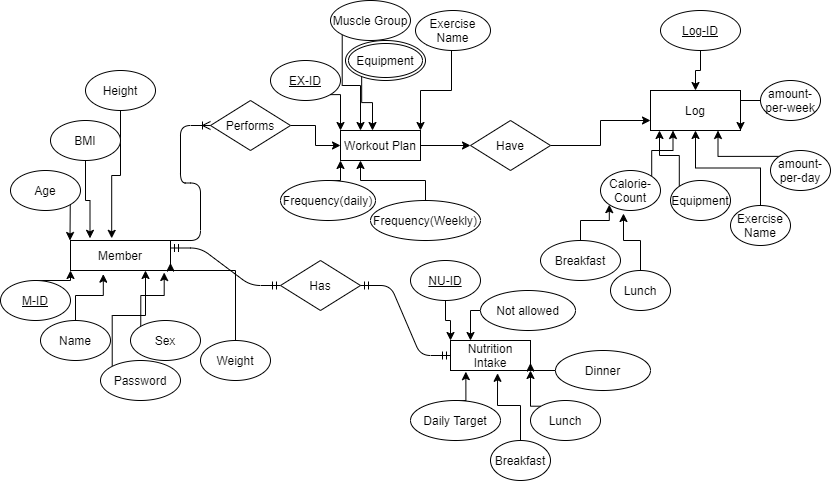

The diagram above was exported from draw.io. Its source (the exported page's mxGraphModel, read from the mxfile embedded in the PNG):
<mxGraphModel dx="868" dy="490" grid="1" gridSize="10" guides="1" tooltips="1" connect="1" arrows="1" fold="1" page="1" pageScale="1" pageWidth="850" pageHeight="1100" math="0" shadow="0" extFonts="Permanent Marker^https://fonts.googleapis.com/css?family=Permanent+Marker">
  <root>
    <mxCell id="0" />
    <mxCell id="1" parent="0" />
    <mxCell id="UG3KvF7N5PQTq0hX6Ihy-13" style="edgeStyle=orthogonalEdgeStyle;rounded=0;orthogonalLoop=1;jettySize=auto;html=1;exitX=1;exitY=0.5;exitDx=0;exitDy=0;entryX=0;entryY=0.5;entryDx=0;entryDy=0;" edge="1" parent="1" source="UG3KvF7N5PQTq0hX6Ihy-1" target="UG3KvF7N5PQTq0hX6Ihy-11">
      <mxGeometry relative="1" as="geometry" />
    </mxCell>
    <mxCell id="UG3KvF7N5PQTq0hX6Ihy-1" value="Workout Plan" style="rounded=0;whiteSpace=wrap;html=1;" vertex="1" parent="1">
      <mxGeometry x="340" y="200" width="80" height="30" as="geometry" />
    </mxCell>
    <mxCell id="UG3KvF7N5PQTq0hX6Ihy-3" style="edgeStyle=orthogonalEdgeStyle;rounded=0;orthogonalLoop=1;jettySize=auto;html=1;exitX=1;exitY=1;exitDx=0;exitDy=0;entryX=0;entryY=0;entryDx=0;entryDy=0;" edge="1" parent="1" source="UG3KvF7N5PQTq0hX6Ihy-2" target="UG3KvF7N5PQTq0hX6Ihy-1">
      <mxGeometry relative="1" as="geometry" />
    </mxCell>
    <mxCell id="UG3KvF7N5PQTq0hX6Ihy-2" value="&lt;u&gt;EX-ID&lt;/u&gt;" style="ellipse;whiteSpace=wrap;html=1;" vertex="1" parent="1">
      <mxGeometry x="270" y="130" width="70" height="40" as="geometry" />
    </mxCell>
    <mxCell id="UG3KvF7N5PQTq0hX6Ihy-5" style="edgeStyle=orthogonalEdgeStyle;rounded=0;orthogonalLoop=1;jettySize=auto;html=1;exitX=0;exitY=1;exitDx=0;exitDy=0;entryX=0.25;entryY=0;entryDx=0;entryDy=0;" edge="1" parent="1" source="UG3KvF7N5PQTq0hX6Ihy-4" target="UG3KvF7N5PQTq0hX6Ihy-1">
      <mxGeometry relative="1" as="geometry" />
    </mxCell>
    <mxCell id="UG3KvF7N5PQTq0hX6Ihy-4" value="Muscle Group" style="ellipse;whiteSpace=wrap;html=1;" vertex="1" parent="1">
      <mxGeometry x="330" y="70" width="80" height="40" as="geometry" />
    </mxCell>
    <mxCell id="UG3KvF7N5PQTq0hX6Ihy-8" value="Log" style="rounded=0;whiteSpace=wrap;html=1;" vertex="1" parent="1">
      <mxGeometry x="650" y="160" width="90" height="40" as="geometry" />
    </mxCell>
    <mxCell id="UG3KvF7N5PQTq0hX6Ihy-10" style="edgeStyle=orthogonalEdgeStyle;rounded=0;orthogonalLoop=1;jettySize=auto;html=1;exitX=0.5;exitY=1;exitDx=0;exitDy=0;entryX=0.5;entryY=0;entryDx=0;entryDy=0;" edge="1" parent="1" source="UG3KvF7N5PQTq0hX6Ihy-9" target="UG3KvF7N5PQTq0hX6Ihy-8">
      <mxGeometry relative="1" as="geometry" />
    </mxCell>
    <mxCell id="UG3KvF7N5PQTq0hX6Ihy-9" value="&lt;u&gt;Log-ID&lt;/u&gt;" style="ellipse;whiteSpace=wrap;html=1;" vertex="1" parent="1">
      <mxGeometry x="660" y="80" width="80" height="40" as="geometry" />
    </mxCell>
    <mxCell id="UG3KvF7N5PQTq0hX6Ihy-12" style="edgeStyle=orthogonalEdgeStyle;rounded=0;orthogonalLoop=1;jettySize=auto;html=1;exitX=1;exitY=0.5;exitDx=0;exitDy=0;entryX=0;entryY=0.75;entryDx=0;entryDy=0;" edge="1" parent="1" source="UG3KvF7N5PQTq0hX6Ihy-11" target="UG3KvF7N5PQTq0hX6Ihy-8">
      <mxGeometry relative="1" as="geometry" />
    </mxCell>
    <mxCell id="UG3KvF7N5PQTq0hX6Ihy-11" value="Have" style="rhombus;whiteSpace=wrap;html=1;" vertex="1" parent="1">
      <mxGeometry x="470" y="190" width="80" height="50" as="geometry" />
    </mxCell>
    <mxCell id="UG3KvF7N5PQTq0hX6Ihy-16" value="Member" style="rounded=0;whiteSpace=wrap;html=1;" vertex="1" parent="1">
      <mxGeometry x="70" y="310" width="100" height="30" as="geometry" />
    </mxCell>
    <mxCell id="UG3KvF7N5PQTq0hX6Ihy-19" style="edgeStyle=orthogonalEdgeStyle;rounded=0;orthogonalLoop=1;jettySize=auto;html=1;exitX=1;exitY=0.5;exitDx=0;exitDy=0;entryX=0;entryY=0.5;entryDx=0;entryDy=0;" edge="1" parent="1" source="UG3KvF7N5PQTq0hX6Ihy-17" target="UG3KvF7N5PQTq0hX6Ihy-1">
      <mxGeometry relative="1" as="geometry" />
    </mxCell>
    <mxCell id="UG3KvF7N5PQTq0hX6Ihy-17" value="Performs" style="rhombus;whiteSpace=wrap;html=1;" vertex="1" parent="1">
      <mxGeometry x="210" y="170" width="80" height="50" as="geometry" />
    </mxCell>
    <mxCell id="UG3KvF7N5PQTq0hX6Ihy-20" value="" style="edgeStyle=entityRelationEdgeStyle;fontSize=12;html=1;endArrow=ERoneToMany;entryX=0;entryY=0.5;entryDx=0;entryDy=0;exitX=1;exitY=0;exitDx=0;exitDy=0;" edge="1" parent="1" source="UG3KvF7N5PQTq0hX6Ihy-16" target="UG3KvF7N5PQTq0hX6Ihy-17">
      <mxGeometry width="100" height="100" relative="1" as="geometry">
        <mxPoint x="130" y="300" as="sourcePoint" />
        <mxPoint x="200" y="200" as="targetPoint" />
      </mxGeometry>
    </mxCell>
    <mxCell id="UG3KvF7N5PQTq0hX6Ihy-23" style="edgeStyle=orthogonalEdgeStyle;rounded=0;orthogonalLoop=1;jettySize=auto;html=1;exitX=0.5;exitY=0;exitDx=0;exitDy=0;entryX=0;entryY=1;entryDx=0;entryDy=0;" edge="1" parent="1" source="UG3KvF7N5PQTq0hX6Ihy-22" target="UG3KvF7N5PQTq0hX6Ihy-16">
      <mxGeometry relative="1" as="geometry" />
    </mxCell>
    <mxCell id="UG3KvF7N5PQTq0hX6Ihy-22" value="&lt;u&gt;M-ID&lt;/u&gt;" style="ellipse;whiteSpace=wrap;html=1;" vertex="1" parent="1">
      <mxGeometry y="350" width="70" height="40" as="geometry" />
    </mxCell>
    <mxCell id="UG3KvF7N5PQTq0hX6Ihy-28" style="edgeStyle=orthogonalEdgeStyle;rounded=0;orthogonalLoop=1;jettySize=auto;html=1;exitX=0.5;exitY=0;exitDx=0;exitDy=0;entryX=0.328;entryY=1.122;entryDx=0;entryDy=0;entryPerimeter=0;" edge="1" parent="1" source="UG3KvF7N5PQTq0hX6Ihy-24" target="UG3KvF7N5PQTq0hX6Ihy-16">
      <mxGeometry relative="1" as="geometry" />
    </mxCell>
    <mxCell id="UG3KvF7N5PQTq0hX6Ihy-24" value="Name" style="ellipse;whiteSpace=wrap;html=1;" vertex="1" parent="1">
      <mxGeometry x="40" y="390" width="70" height="40" as="geometry" />
    </mxCell>
    <mxCell id="UG3KvF7N5PQTq0hX6Ihy-27" style="edgeStyle=orthogonalEdgeStyle;rounded=0;orthogonalLoop=1;jettySize=auto;html=1;exitX=0;exitY=0;exitDx=0;exitDy=0;entryX=0.75;entryY=1;entryDx=0;entryDy=0;" edge="1" parent="1" source="UG3KvF7N5PQTq0hX6Ihy-26" target="UG3KvF7N5PQTq0hX6Ihy-16">
      <mxGeometry relative="1" as="geometry" />
    </mxCell>
    <mxCell id="UG3KvF7N5PQTq0hX6Ihy-26" value="Password" style="ellipse;whiteSpace=wrap;html=1;" vertex="1" parent="1">
      <mxGeometry x="100" y="430" width="80" height="40" as="geometry" />
    </mxCell>
    <mxCell id="UG3KvF7N5PQTq0hX6Ihy-30" style="edgeStyle=orthogonalEdgeStyle;rounded=0;orthogonalLoop=1;jettySize=auto;html=1;exitX=1;exitY=1;exitDx=0;exitDy=0;" edge="1" parent="1" source="UG3KvF7N5PQTq0hX6Ihy-29">
      <mxGeometry relative="1" as="geometry">
        <mxPoint x="69.5" y="310" as="targetPoint" />
      </mxGeometry>
    </mxCell>
    <mxCell id="UG3KvF7N5PQTq0hX6Ihy-29" value="Age" style="ellipse;whiteSpace=wrap;html=1;" vertex="1" parent="1">
      <mxGeometry x="10" y="240" width="70" height="40" as="geometry" />
    </mxCell>
    <mxCell id="UG3KvF7N5PQTq0hX6Ihy-32" style="edgeStyle=orthogonalEdgeStyle;rounded=0;orthogonalLoop=1;jettySize=auto;html=1;exitX=0;exitY=0;exitDx=0;exitDy=0;entryX=0.937;entryY=1.067;entryDx=0;entryDy=0;entryPerimeter=0;" edge="1" parent="1" source="UG3KvF7N5PQTq0hX6Ihy-31" target="UG3KvF7N5PQTq0hX6Ihy-16">
      <mxGeometry relative="1" as="geometry" />
    </mxCell>
    <mxCell id="UG3KvF7N5PQTq0hX6Ihy-31" value="Sex" style="ellipse;whiteSpace=wrap;html=1;" vertex="1" parent="1">
      <mxGeometry x="130" y="390" width="70" height="40" as="geometry" />
    </mxCell>
    <mxCell id="UG3KvF7N5PQTq0hX6Ihy-41" style="edgeStyle=orthogonalEdgeStyle;rounded=0;orthogonalLoop=1;jettySize=auto;html=1;exitX=0.5;exitY=0;exitDx=0;exitDy=0;entryX=1;entryY=0.75;entryDx=0;entryDy=0;" edge="1" parent="1" source="UG3KvF7N5PQTq0hX6Ihy-33" target="UG3KvF7N5PQTq0hX6Ihy-16">
      <mxGeometry relative="1" as="geometry">
        <Array as="points">
          <mxPoint x="235" y="340" />
          <mxPoint x="170" y="340" />
        </Array>
      </mxGeometry>
    </mxCell>
    <mxCell id="UG3KvF7N5PQTq0hX6Ihy-33" value="Weight" style="ellipse;whiteSpace=wrap;html=1;" vertex="1" parent="1">
      <mxGeometry x="200" y="410" width="70" height="40" as="geometry" />
    </mxCell>
    <mxCell id="UG3KvF7N5PQTq0hX6Ihy-37" style="edgeStyle=orthogonalEdgeStyle;rounded=0;orthogonalLoop=1;jettySize=auto;html=1;exitX=0.5;exitY=1;exitDx=0;exitDy=0;entryX=0.412;entryY=-0.072;entryDx=0;entryDy=0;entryPerimeter=0;" edge="1" parent="1" source="UG3KvF7N5PQTq0hX6Ihy-34" target="UG3KvF7N5PQTq0hX6Ihy-16">
      <mxGeometry relative="1" as="geometry" />
    </mxCell>
    <mxCell id="UG3KvF7N5PQTq0hX6Ihy-34" value="Height" style="ellipse;whiteSpace=wrap;html=1;" vertex="1" parent="1">
      <mxGeometry x="85" y="140" width="70" height="40" as="geometry" />
    </mxCell>
    <mxCell id="UG3KvF7N5PQTq0hX6Ihy-36" style="edgeStyle=orthogonalEdgeStyle;rounded=0;orthogonalLoop=1;jettySize=auto;html=1;exitX=0.5;exitY=1;exitDx=0;exitDy=0;entryX=0.195;entryY=-0.072;entryDx=0;entryDy=0;entryPerimeter=0;" edge="1" parent="1" source="UG3KvF7N5PQTq0hX6Ihy-35" target="UG3KvF7N5PQTq0hX6Ihy-16">
      <mxGeometry relative="1" as="geometry" />
    </mxCell>
    <mxCell id="UG3KvF7N5PQTq0hX6Ihy-35" value="BMI" style="ellipse;whiteSpace=wrap;html=1;" vertex="1" parent="1">
      <mxGeometry x="50" y="190" width="70" height="40" as="geometry" />
    </mxCell>
    <mxCell id="UG3KvF7N5PQTq0hX6Ihy-42" value="Nutrition Intake" style="rounded=0;whiteSpace=wrap;html=1;" vertex="1" parent="1">
      <mxGeometry x="450" y="410" width="80" height="30" as="geometry" />
    </mxCell>
    <mxCell id="UG3KvF7N5PQTq0hX6Ihy-43" value="" style="edgeStyle=entityRelationEdgeStyle;fontSize=12;html=1;endArrow=ERmandOne;startArrow=ERmandOne;exitX=1;exitY=0.25;exitDx=0;exitDy=0;entryX=0;entryY=0.5;entryDx=0;entryDy=0;" edge="1" parent="1" source="UG3KvF7N5PQTq0hX6Ihy-16" target="UG3KvF7N5PQTq0hX6Ihy-44">
      <mxGeometry width="100" height="100" relative="1" as="geometry">
        <mxPoint x="250" y="440" as="sourcePoint" />
        <mxPoint x="340" y="350" as="targetPoint" />
      </mxGeometry>
    </mxCell>
    <mxCell id="UG3KvF7N5PQTq0hX6Ihy-44" value="Has" style="rhombus;whiteSpace=wrap;html=1;" vertex="1" parent="1">
      <mxGeometry x="280" y="330" width="80" height="50" as="geometry" />
    </mxCell>
    <mxCell id="UG3KvF7N5PQTq0hX6Ihy-45" value="" style="edgeStyle=entityRelationEdgeStyle;fontSize=12;html=1;endArrow=ERmandOne;startArrow=ERmandOne;exitX=1;exitY=0.5;exitDx=0;exitDy=0;entryX=0;entryY=0.5;entryDx=0;entryDy=0;" edge="1" parent="1" source="UG3KvF7N5PQTq0hX6Ihy-44" target="UG3KvF7N5PQTq0hX6Ihy-42">
      <mxGeometry width="100" height="100" relative="1" as="geometry">
        <mxPoint x="380" y="375" as="sourcePoint" />
        <mxPoint x="570" y="427.5" as="targetPoint" />
      </mxGeometry>
    </mxCell>
    <mxCell id="UG3KvF7N5PQTq0hX6Ihy-47" style="edgeStyle=orthogonalEdgeStyle;rounded=0;orthogonalLoop=1;jettySize=auto;html=1;exitX=0.5;exitY=1;exitDx=0;exitDy=0;entryX=0;entryY=0;entryDx=0;entryDy=0;" edge="1" parent="1" source="UG3KvF7N5PQTq0hX6Ihy-46" target="UG3KvF7N5PQTq0hX6Ihy-42">
      <mxGeometry relative="1" as="geometry" />
    </mxCell>
    <mxCell id="UG3KvF7N5PQTq0hX6Ihy-46" value="&lt;u&gt;NU-ID&lt;/u&gt;" style="ellipse;whiteSpace=wrap;html=1;" vertex="1" parent="1">
      <mxGeometry x="410" y="330" width="70" height="40" as="geometry" />
    </mxCell>
    <mxCell id="UG3KvF7N5PQTq0hX6Ihy-49" style="edgeStyle=orthogonalEdgeStyle;rounded=0;orthogonalLoop=1;jettySize=auto;html=1;exitX=0.5;exitY=0;exitDx=0;exitDy=0;entryX=0.192;entryY=1.039;entryDx=0;entryDy=0;entryPerimeter=0;" edge="1" parent="1" source="UG3KvF7N5PQTq0hX6Ihy-48" target="UG3KvF7N5PQTq0hX6Ihy-42">
      <mxGeometry relative="1" as="geometry" />
    </mxCell>
    <mxCell id="UG3KvF7N5PQTq0hX6Ihy-48" value="Daily Target" style="ellipse;whiteSpace=wrap;html=1;" vertex="1" parent="1">
      <mxGeometry x="410" y="470" width="90" height="40" as="geometry" />
    </mxCell>
    <mxCell id="UG3KvF7N5PQTq0hX6Ihy-51" style="edgeStyle=orthogonalEdgeStyle;rounded=0;orthogonalLoop=1;jettySize=auto;html=1;exitX=0.5;exitY=0;exitDx=0;exitDy=0;entryX=0.588;entryY=1.094;entryDx=0;entryDy=0;entryPerimeter=0;" edge="1" parent="1" source="UG3KvF7N5PQTq0hX6Ihy-50" target="UG3KvF7N5PQTq0hX6Ihy-42">
      <mxGeometry relative="1" as="geometry" />
    </mxCell>
    <mxCell id="UG3KvF7N5PQTq0hX6Ihy-50" value="Breakfast" style="ellipse;whiteSpace=wrap;html=1;" vertex="1" parent="1">
      <mxGeometry x="490" y="510" width="60" height="40" as="geometry" />
    </mxCell>
    <mxCell id="UG3KvF7N5PQTq0hX6Ihy-53" style="edgeStyle=orthogonalEdgeStyle;rounded=0;orthogonalLoop=1;jettySize=auto;html=1;exitX=0;exitY=0;exitDx=0;exitDy=0;entryX=1;entryY=1;entryDx=0;entryDy=0;" edge="1" parent="1" target="UG3KvF7N5PQTq0hX6Ihy-42">
      <mxGeometry relative="1" as="geometry">
        <mxPoint x="540.5077057814237" y="475.71282837249714" as="sourcePoint" />
      </mxGeometry>
    </mxCell>
    <mxCell id="UG3KvF7N5PQTq0hX6Ihy-52" value="Lunch" style="ellipse;whiteSpace=wrap;html=1;" vertex="1" parent="1">
      <mxGeometry x="530" y="470" width="70" height="40" as="geometry" />
    </mxCell>
    <mxCell id="UG3KvF7N5PQTq0hX6Ihy-69" style="edgeStyle=orthogonalEdgeStyle;rounded=0;orthogonalLoop=1;jettySize=auto;html=1;exitX=0;exitY=0;exitDx=0;exitDy=0;entryX=0.1;entryY=1;entryDx=0;entryDy=0;entryPerimeter=0;" edge="1" parent="1" source="UG3KvF7N5PQTq0hX6Ihy-68" target="UG3KvF7N5PQTq0hX6Ihy-8">
      <mxGeometry relative="1" as="geometry" />
    </mxCell>
    <mxCell id="UG3KvF7N5PQTq0hX6Ihy-68" value="Equipment" style="ellipse;whiteSpace=wrap;html=1;" vertex="1" parent="1">
      <mxGeometry x="670" y="250" width="60" height="40" as="geometry" />
    </mxCell>
    <mxCell id="UG3KvF7N5PQTq0hX6Ihy-71" style="edgeStyle=orthogonalEdgeStyle;rounded=0;orthogonalLoop=1;jettySize=auto;html=1;exitX=0.5;exitY=0;exitDx=0;exitDy=0;entryX=0.5;entryY=1;entryDx=0;entryDy=0;" edge="1" parent="1" source="UG3KvF7N5PQTq0hX6Ihy-70" target="UG3KvF7N5PQTq0hX6Ihy-8">
      <mxGeometry relative="1" as="geometry" />
    </mxCell>
    <mxCell id="UG3KvF7N5PQTq0hX6Ihy-70" value="Exercise Name" style="ellipse;whiteSpace=wrap;html=1;" vertex="1" parent="1">
      <mxGeometry x="730" y="275" width="60" height="40" as="geometry" />
    </mxCell>
    <mxCell id="UG3KvF7N5PQTq0hX6Ihy-73" style="edgeStyle=orthogonalEdgeStyle;rounded=0;orthogonalLoop=1;jettySize=auto;html=1;exitX=0;exitY=0;exitDx=0;exitDy=0;entryX=0.75;entryY=1;entryDx=0;entryDy=0;" edge="1" parent="1" source="UG3KvF7N5PQTq0hX6Ihy-72" target="UG3KvF7N5PQTq0hX6Ihy-8">
      <mxGeometry relative="1" as="geometry" />
    </mxCell>
    <mxCell id="UG3KvF7N5PQTq0hX6Ihy-72" value="amount-per-day" style="ellipse;whiteSpace=wrap;html=1;" vertex="1" parent="1">
      <mxGeometry x="770" y="220" width="60" height="40" as="geometry" />
    </mxCell>
    <mxCell id="UG3KvF7N5PQTq0hX6Ihy-76" style="edgeStyle=orthogonalEdgeStyle;rounded=0;orthogonalLoop=1;jettySize=auto;html=1;exitX=0;exitY=0.5;exitDx=0;exitDy=0;entryX=1;entryY=1;entryDx=0;entryDy=0;" edge="1" parent="1" source="UG3KvF7N5PQTq0hX6Ihy-75" target="UG3KvF7N5PQTq0hX6Ihy-8">
      <mxGeometry relative="1" as="geometry" />
    </mxCell>
    <mxCell id="UG3KvF7N5PQTq0hX6Ihy-75" value="amount-per-week" style="ellipse;whiteSpace=wrap;html=1;" vertex="1" parent="1">
      <mxGeometry x="760" y="150" width="60" height="40" as="geometry" />
    </mxCell>
    <mxCell id="UG3KvF7N5PQTq0hX6Ihy-78" style="edgeStyle=orthogonalEdgeStyle;rounded=0;orthogonalLoop=1;jettySize=auto;html=1;exitX=1;exitY=0;exitDx=0;exitDy=0;entryX=0.25;entryY=1;entryDx=0;entryDy=0;" edge="1" parent="1" source="UG3KvF7N5PQTq0hX6Ihy-77" target="UG3KvF7N5PQTq0hX6Ihy-8">
      <mxGeometry relative="1" as="geometry" />
    </mxCell>
    <mxCell id="UG3KvF7N5PQTq0hX6Ihy-77" value="Calorie-Count" style="ellipse;whiteSpace=wrap;html=1;" vertex="1" parent="1">
      <mxGeometry x="600" y="240" width="60" height="40" as="geometry" />
    </mxCell>
    <mxCell id="UG3KvF7N5PQTq0hX6Ihy-80" style="edgeStyle=orthogonalEdgeStyle;rounded=0;orthogonalLoop=1;jettySize=auto;html=1;exitX=0.5;exitY=0;exitDx=0;exitDy=0;entryX=0;entryY=1;entryDx=0;entryDy=0;" edge="1" parent="1" source="UG3KvF7N5PQTq0hX6Ihy-79" target="UG3KvF7N5PQTq0hX6Ihy-77">
      <mxGeometry relative="1" as="geometry" />
    </mxCell>
    <mxCell id="UG3KvF7N5PQTq0hX6Ihy-79" value="Breakfast" style="ellipse;whiteSpace=wrap;html=1;" vertex="1" parent="1">
      <mxGeometry x="540" y="310" width="80" height="40" as="geometry" />
    </mxCell>
    <mxCell id="UG3KvF7N5PQTq0hX6Ihy-82" style="edgeStyle=orthogonalEdgeStyle;rounded=0;orthogonalLoop=1;jettySize=auto;html=1;exitX=0.5;exitY=0;exitDx=0;exitDy=0;entryX=0.383;entryY=1.075;entryDx=0;entryDy=0;entryPerimeter=0;" edge="1" parent="1" source="UG3KvF7N5PQTq0hX6Ihy-81" target="UG3KvF7N5PQTq0hX6Ihy-77">
      <mxGeometry relative="1" as="geometry" />
    </mxCell>
    <mxCell id="UG3KvF7N5PQTq0hX6Ihy-81" value="Lunch" style="ellipse;whiteSpace=wrap;html=1;" vertex="1" parent="1">
      <mxGeometry x="610" y="340" width="60" height="40" as="geometry" />
    </mxCell>
    <mxCell id="UG3KvF7N5PQTq0hX6Ihy-96" style="edgeStyle=orthogonalEdgeStyle;rounded=0;orthogonalLoop=1;jettySize=auto;html=1;exitX=0;exitY=1;exitDx=0;exitDy=0;entryX=0.4;entryY=0;entryDx=0;entryDy=0;entryPerimeter=0;" edge="1" parent="1" target="UG3KvF7N5PQTq0hX6Ihy-1">
      <mxGeometry relative="1" as="geometry">
        <mxPoint x="361.16205198520265" y="144.2367286566473" as="sourcePoint" />
      </mxGeometry>
    </mxCell>
    <mxCell id="UG3KvF7N5PQTq0hX6Ihy-98" style="edgeStyle=orthogonalEdgeStyle;rounded=0;orthogonalLoop=1;jettySize=auto;html=1;exitX=0;exitY=1;exitDx=0;exitDy=0;entryX=1;entryY=0;entryDx=0;entryDy=0;" edge="1" parent="1" source="UG3KvF7N5PQTq0hX6Ihy-97" target="UG3KvF7N5PQTq0hX6Ihy-1">
      <mxGeometry relative="1" as="geometry">
        <Array as="points">
          <mxPoint x="451" y="160" />
          <mxPoint x="420" y="160" />
        </Array>
      </mxGeometry>
    </mxCell>
    <mxCell id="UG3KvF7N5PQTq0hX6Ihy-97" value="Exercise Name" style="ellipse;whiteSpace=wrap;html=1;" vertex="1" parent="1">
      <mxGeometry x="415" y="80" width="75" height="40" as="geometry" />
    </mxCell>
    <mxCell id="UG3KvF7N5PQTq0hX6Ihy-100" style="edgeStyle=orthogonalEdgeStyle;rounded=0;orthogonalLoop=1;jettySize=auto;html=1;exitX=0.5;exitY=0;exitDx=0;exitDy=0;entryX=0;entryY=1;entryDx=0;entryDy=0;" edge="1" parent="1" source="UG3KvF7N5PQTq0hX6Ihy-99" target="UG3KvF7N5PQTq0hX6Ihy-1">
      <mxGeometry relative="1" as="geometry" />
    </mxCell>
    <mxCell id="UG3KvF7N5PQTq0hX6Ihy-99" value="Frequency(daily)" style="ellipse;whiteSpace=wrap;html=1;" vertex="1" parent="1">
      <mxGeometry x="280" y="250" width="95" height="40" as="geometry" />
    </mxCell>
    <mxCell id="UG3KvF7N5PQTq0hX6Ihy-102" style="edgeStyle=orthogonalEdgeStyle;rounded=0;orthogonalLoop=1;jettySize=auto;html=1;exitX=0.5;exitY=0;exitDx=0;exitDy=0;entryX=0.25;entryY=1;entryDx=0;entryDy=0;" edge="1" parent="1" source="UG3KvF7N5PQTq0hX6Ihy-101" target="UG3KvF7N5PQTq0hX6Ihy-1">
      <mxGeometry relative="1" as="geometry" />
    </mxCell>
    <mxCell id="UG3KvF7N5PQTq0hX6Ihy-101" value="Frequency(Weekly)" style="ellipse;whiteSpace=wrap;html=1;" vertex="1" parent="1">
      <mxGeometry x="370" y="270" width="110" height="40" as="geometry" />
    </mxCell>
    <mxCell id="UG3KvF7N5PQTq0hX6Ihy-103" value="Equipment" style="ellipse;shape=doubleEllipse;margin=3;whiteSpace=wrap;html=1;align=center;" vertex="1" parent="1">
      <mxGeometry x="345" y="110" width="80" height="40" as="geometry" />
    </mxCell>
    <mxCell id="UG3KvF7N5PQTq0hX6Ihy-106" style="edgeStyle=orthogonalEdgeStyle;rounded=0;orthogonalLoop=1;jettySize=auto;html=1;exitX=0;exitY=0.5;exitDx=0;exitDy=0;entryX=1;entryY=0.75;entryDx=0;entryDy=0;" edge="1" parent="1" source="UG3KvF7N5PQTq0hX6Ihy-105" target="UG3KvF7N5PQTq0hX6Ihy-42">
      <mxGeometry relative="1" as="geometry" />
    </mxCell>
    <mxCell id="UG3KvF7N5PQTq0hX6Ihy-105" value="Dinner" style="ellipse;whiteSpace=wrap;html=1;" vertex="1" parent="1">
      <mxGeometry x="555" y="420" width="95" height="40" as="geometry" />
    </mxCell>
    <mxCell id="UG3KvF7N5PQTq0hX6Ihy-108" style="edgeStyle=orthogonalEdgeStyle;rounded=0;orthogonalLoop=1;jettySize=auto;html=1;exitX=0;exitY=0.5;exitDx=0;exitDy=0;entryX=0.25;entryY=0;entryDx=0;entryDy=0;" edge="1" parent="1" source="UG3KvF7N5PQTq0hX6Ihy-107" target="UG3KvF7N5PQTq0hX6Ihy-42">
      <mxGeometry relative="1" as="geometry" />
    </mxCell>
    <mxCell id="UG3KvF7N5PQTq0hX6Ihy-107" value="Not allowed" style="ellipse;whiteSpace=wrap;html=1;" vertex="1" parent="1">
      <mxGeometry x="480" y="360" width="95" height="40" as="geometry" />
    </mxCell>
  </root>
</mxGraphModel>